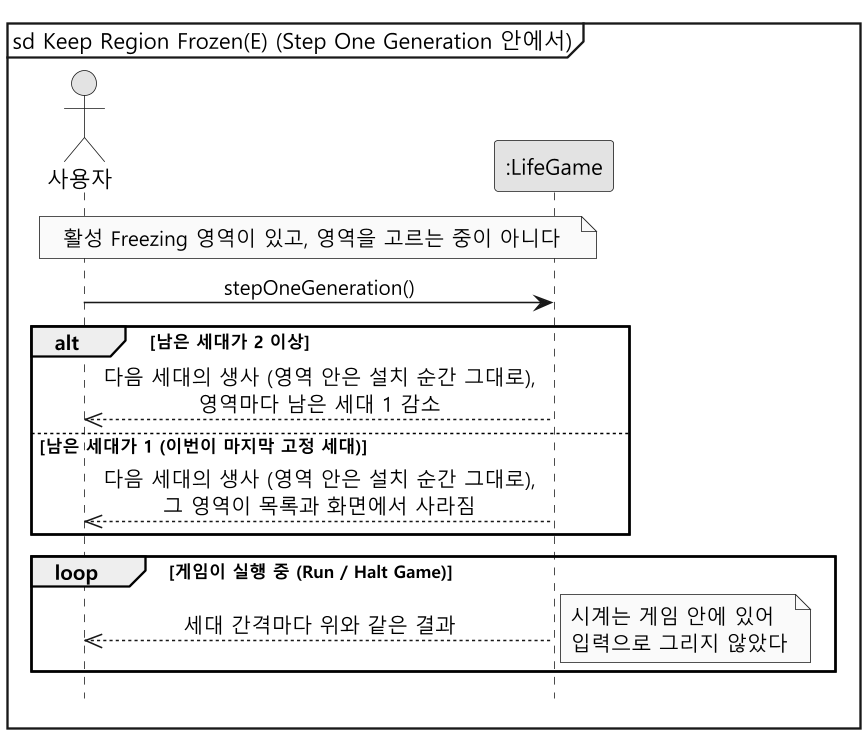

The diagram above was rendered by PlantUML. Its source (embedded in the PNG):
@startuml ssd-keep-frozen
skinparam monochrome true
skinparam dpi 150
skinparam shadowing false
skinparam defaultFontName "Malgun Gothic"
skinparam sequenceMessageAlign center
hide footbox
mainframe sd Keep Region Frozen(E) (Step One Generation 안에서)

actor "사용자" as User
participant ":LifeGame" as System

note over User, System : 활성 Freezing 영역이 있고, 영역을 고르는 중이 아니다

User -> System : stepOneGeneration()
alt 남은 세대가 2 이상
  System -->> User : 다음 세대의 생사 (영역 안은 설치 순간 그대로),\n영역마다 남은 세대 1 감소
else 남은 세대가 1 (이번이 마지막 고정 세대)
  System -->> User : 다음 세대의 생사 (영역 안은 설치 순간 그대로),\n그 영역이 목록과 화면에서 사라짐
end

loop 게임이 실행 중 (Run / Halt Game)
  System -->> User : 세대 간격마다 위와 같은 결과
  note right : 시계는 게임 안에 있어\n입력으로 그리지 않았다
end
@enduml